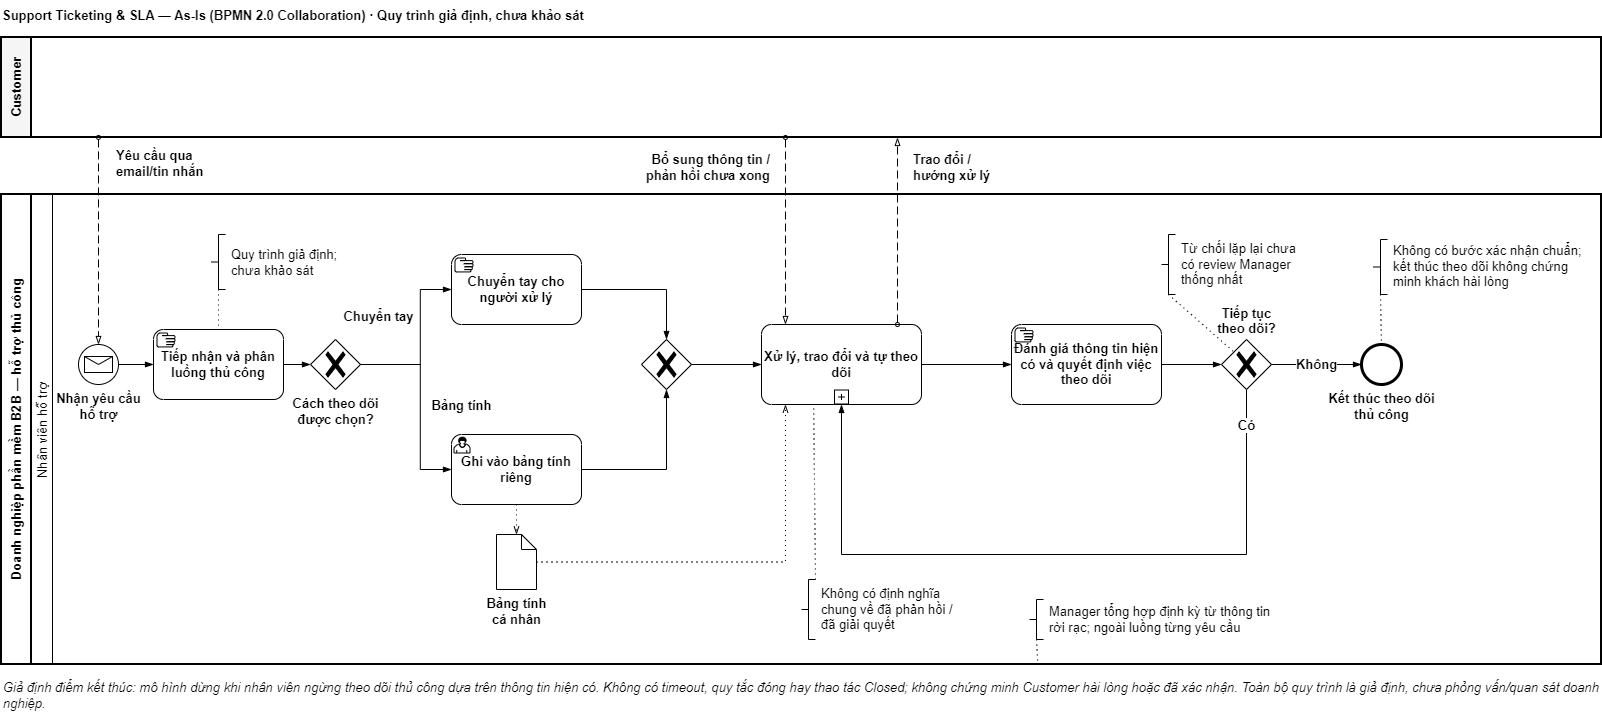

The diagram above was exported from draw.io. Its source (the exported page's mxGraphModel, read from the mxfile embedded in the PNG):
<mxGraphModel dx="1751" dy="781" grid="0" gridSize="10" guides="1" tooltips="1" connect="1" arrows="1" fold="1" page="0" pageScale="1" pageWidth="827" pageHeight="1169" math="0" shadow="0">
  <root>
    <mxCell id="0" />
    <mxCell id="1" parent="0" />
    <mxCell id="2" parent="1" style="text;html=1;strokeColor=none;fillColor=none;align=left;verticalAlign=middle;fontStyle=1;fontSize=13;whiteSpace=wrap;" value="Support Ticketing &amp;amp; SLA — As-Is (BPMN 2.0 Collaboration) · Quy trình giả định, chưa khảo sát" vertex="1">
      <mxGeometry height="30" width="1600" x="39" y="106" as="geometry" />
    </mxCell>
    <mxCell id="3" parent="1" style="swimlane;html=1;startSize=30;horizontal=0;fontStyle=1;collapsible=0;whiteSpace=wrap;strokeWidth=2;fillColor=#f5f5f5;fontSize=13;" value="Customer" vertex="1">
      <mxGeometry height="100" width="1600" x="40" y="143" as="geometry" />
    </mxCell>
    <mxCell id="4" parent="1" style="swimlane;html=1;startSize=30;horizontal=0;fontStyle=1;collapsible=0;whiteSpace=wrap;strokeWidth=2;fontSize=13;" value="Doanh nghiệp phần mềm B2B — hỗ trợ thủ công" vertex="1">
      <mxGeometry height="470" width="1600" x="40" y="300" as="geometry" />
    </mxCell>
    <mxCell id="5" parent="4" style="swimlane;html=1;startSize=21;horizontal=0;fontStyle=0;collapsible=0;fillColor=none;whiteSpace=wrap;fontSize=13;" value="Nhân viên hỗ trợ" vertex="1">
      <mxGeometry height="470" width="1570" x="30" as="geometry" />
    </mxCell>
    <mxCell id="6" parent="5" style="points=[[0.145,0.145,0],[0.5,0,0],[0.855,0.145,0],[1,0.5,0],[0.855,0.855,0],[0.5,1,0],[0.145,0.855,0],[0,0.5,0]];shape=mxgraph.bpmn.event;html=1;verticalLabelPosition=bottom;labelBackgroundColor=#ffffff;verticalAlign=top;align=center;perimeter=ellipsePerimeter;outlineConnect=0;aspect=fixed;outline=standard;symbol=message;fontSize=13;fontStyle=1" value="Nhận yêu cầu&lt;br&gt;hỗ trợ" vertex="1">
      <mxGeometry height="40" width="40" x="47" y="150" as="geometry" />
    </mxCell>
    <mxCell id="7" parent="5" style="points=[[0.25,0,0],[0.5,0,0],[0.75,0,0],[1,0.25,0],[1,0.5,0],[1,0.75,0],[0.75,1,0],[0.5,1,0],[0.25,1,0],[0,0.75,0],[0,0.5,0],[0,0.25,0]];shape=mxgraph.bpmn.task2;whiteSpace=wrap;rectStyle=rounded;size=10;html=1;container=1;expand=0;collapsible=0;taskMarker=manual;fontSize=13;fontStyle=1" value="Tiếp nhận và phân luồng thủ công" vertex="1">
      <mxGeometry height="70" width="130" x="122" y="135" as="geometry" />
    </mxCell>
    <mxCell id="8" parent="5" style="points=[[0.25,0.25,0],[0.5,0,0],[0.75,0.25,0],[1,0.5,0],[0.75,0.75,0],[0.5,1,0],[0.25,0.75,0],[0,0.5,0]];shape=mxgraph.bpmn.gateway2;html=1;verticalLabelPosition=bottom;labelBackgroundColor=#ffffff;verticalAlign=top;align=center;perimeter=rhombusPerimeter;outlineConnect=0;outline=none;symbol=none;gwType=exclusive;fontSize=13;fontStyle=1" value="Cách theo dõi&lt;br&gt;được chọn?" vertex="1">
      <mxGeometry height="50" width="50" x="279" y="145" as="geometry" />
    </mxCell>
    <mxCell id="9" parent="5" style="points=[[0.25,0,0],[0.5,0,0],[0.75,0,0],[1,0.25,0],[1,0.5,0],[1,0.75,0],[0.75,1,0],[0.5,1,0],[0.25,1,0],[0,0.75,0],[0,0.5,0],[0,0.25,0]];shape=mxgraph.bpmn.task2;whiteSpace=wrap;rectStyle=rounded;size=10;html=1;container=1;expand=0;collapsible=0;taskMarker=manual;fontSize=13;fontStyle=1" value="Chuyển tay cho người xử lý" vertex="1">
      <mxGeometry height="70" width="130" x="420" y="60" as="geometry" />
    </mxCell>
    <mxCell id="10" parent="5" style="points=[[0.25,0,0],[0.5,0,0],[0.75,0,0],[1,0.25,0],[1,0.5,0],[1,0.75,0],[0.75,1,0],[0.5,1,0],[0.25,1,0],[0,0.75,0],[0,0.5,0],[0,0.25,0]];shape=mxgraph.bpmn.task2;whiteSpace=wrap;rectStyle=rounded;size=10;html=1;container=1;expand=0;collapsible=0;taskMarker=user;fontSize=13;fontStyle=1" value="Ghi vào bảng tính riêng" vertex="1">
      <mxGeometry height="70" width="130" x="420" y="240" as="geometry" />
    </mxCell>
    <mxCell id="11" parent="5" style="points=[[0.25,0.25,0],[0.5,0,0],[0.75,0.25,0],[1,0.5,0],[0.75,0.75,0],[0.5,1,0],[0.25,0.75,0],[0,0.5,0]];shape=mxgraph.bpmn.gateway2;html=1;verticalLabelPosition=bottom;labelBackgroundColor=#ffffff;verticalAlign=top;align=center;perimeter=rhombusPerimeter;outlineConnect=0;outline=none;symbol=none;gwType=exclusive;fontSize=13;" value="" vertex="1">
      <mxGeometry height="50" width="50" x="610" y="145" as="geometry" />
    </mxCell>
    <mxCell id="12" parent="5" style="points=[[0.25,0,0],[0.5,0,0],[0.75,0,0],[1,0.25,0],[1,0.5,0],[1,0.75,0],[0.75,1,0],[0.5,1,0],[0.25,1,0],[0,0.75,0],[0,0.5,0],[0,0.25,0]];shape=mxgraph.bpmn.task2;whiteSpace=wrap;rectStyle=rounded;size=10;html=1;container=1;expand=0;collapsible=0;taskMarker=abstract;isLoopSub=1;fontSize=13;fontStyle=1" value="Xử lý, trao đổi và tự theo dõi" vertex="1">
      <mxGeometry height="80" width="160" x="730" y="130" as="geometry" />
    </mxCell>
    <mxCell id="13" parent="5" style="points=[[0.25,0,0],[0.5,0,0],[0.75,0,0],[1,0.25,0],[1,0.5,0],[1,0.75,0],[0.75,1,0],[0.5,1,0],[0.25,1,0],[0,0.75,0],[0,0.5,0],[0,0.25,0]];shape=mxgraph.bpmn.task2;whiteSpace=wrap;rectStyle=rounded;size=10;html=1;container=1;expand=0;collapsible=0;taskMarker=manual;fontSize=13;fontStyle=1" value="Đánh giá thông tin hiện có và quyết định việc theo dõi" vertex="1">
      <mxGeometry height="80" width="150" x="980" y="130" as="geometry" />
    </mxCell>
    <mxCell id="14" parent="5" style="points=[[0.25,0.25,0],[0.5,0,0],[0.75,0.25,0],[1,0.5,0],[0.75,0.75,0],[0.5,1,0],[0.25,0.75,0],[0,0.5,0]];shape=mxgraph.bpmn.gateway2;html=1;verticalLabelPosition=top;labelBackgroundColor=#ffffff;verticalAlign=bottom;align=center;perimeter=rhombusPerimeter;outlineConnect=0;outline=none;symbol=none;gwType=exclusive;fontSize=13;fontStyle=1" value="Tiếp tục&lt;br&gt;theo dõi?" vertex="1">
      <mxGeometry height="50" width="50" x="1190" y="145" as="geometry" />
    </mxCell>
    <mxCell id="15" parent="5" style="points=[[0.145,0.145,0],[0.5,0,0],[0.855,0.145,0],[1,0.5,0],[0.855,0.855,0],[0.5,1,0],[0.145,0.855,0],[0,0.5,0]];shape=mxgraph.bpmn.event;html=1;verticalLabelPosition=bottom;labelBackgroundColor=#ffffff;verticalAlign=top;align=center;perimeter=ellipsePerimeter;outlineConnect=0;aspect=fixed;outline=end;symbol=general;fontSize=13;fontStyle=1" value="Kết thúc theo dõi&lt;br&gt;thủ công" vertex="1">
      <mxGeometry height="40" width="40" x="1330" y="150" as="geometry" />
    </mxCell>
    <mxCell id="16" parent="5" style="shape=mxgraph.bpmn.data2;labelPosition=center;verticalLabelPosition=bottom;align=center;verticalAlign=top;size=15;html=1;fontSize=13;fontStyle=1" value="Bảng tính&lt;br&gt;cá nhân" vertex="1">
      <mxGeometry height="55" width="40" x="465" y="340" as="geometry" />
    </mxCell>
    <mxCell id="17" parent="5" style="html=1;shape=mxgraph.flowchart.annotation_2;align=left;labelPosition=right;verticalLabelPosition=middle;verticalAlign=middle;whiteSpace=nowrap;spacingLeft=4;fontSize=13;" value="Quy trình giả định;&lt;br&gt;chưa khảo sát" vertex="1">
      <mxGeometry height="55" width="14" x="180" y="40" as="geometry" />
    </mxCell>
    <mxCell id="18" parent="5" style="html=1;shape=mxgraph.flowchart.annotation_2;align=left;labelPosition=right;verticalLabelPosition=middle;verticalAlign=middle;whiteSpace=nowrap;spacingLeft=4;fontSize=13;" value="Không có định nghĩa&lt;br&gt;chung về đã phản hồi /&lt;br&gt;đã giải quyết" vertex="1">
      <mxGeometry height="60" width="14" x="770" y="385" as="geometry" />
    </mxCell>
    <mxCell id="19" parent="5" style="html=1;shape=mxgraph.flowchart.annotation_2;align=left;labelPosition=right;verticalLabelPosition=middle;verticalAlign=middle;whiteSpace=nowrap;spacingLeft=4;fontSize=13;" value="Không có bước xác nhận chuẩn;&lt;br&gt;kết thúc theo dõi không chứng&lt;br&gt;minh khách hài lòng" vertex="1">
      <mxGeometry height="55" width="14" x="1342" y="45" as="geometry" />
    </mxCell>
    <mxCell id="20" parent="5" style="html=1;shape=mxgraph.flowchart.annotation_2;align=left;labelPosition=right;verticalLabelPosition=middle;verticalAlign=middle;whiteSpace=nowrap;spacingLeft=4;fontSize=13;" value="Từ chối lặp lại chưa&lt;br&gt;có review Manager&lt;br&gt;thống nhất" vertex="1">
      <mxGeometry height="60" width="14" x="1130" y="40" as="geometry" />
    </mxCell>
    <mxCell id="21" parent="5" style="html=1;shape=mxgraph.flowchart.annotation_2;align=left;labelPosition=right;verticalLabelPosition=middle;verticalAlign=middle;whiteSpace=nowrap;spacingLeft=4;fontSize=13;" value="Manager tổng hợp định kỳ từ thông tin&lt;br&gt;rời rạc; ngoài luồng từng yêu cầu" vertex="1">
      <mxGeometry height="40" width="14" x="998" y="405" as="geometry" />
    </mxCell>
    <mxCell id="22" edge="1" parent="5" source="6" style="edgeStyle=orthogonalEdgeStyle;rounded=0;fontSize=13;html=1;endArrow=blockThin;endFill=1;labelBackgroundColor=#ffffff;" target="7" value="">
      <mxGeometry relative="1" as="geometry" />
    </mxCell>
    <mxCell id="23" edge="1" parent="5" source="7" style="edgeStyle=orthogonalEdgeStyle;rounded=0;fontSize=13;html=1;endArrow=blockThin;endFill=1;labelBackgroundColor=#ffffff;exitX=1;exitY=0.5;entryX=0;entryY=0.5;" target="8" value="">
      <mxGeometry relative="1" as="geometry" />
    </mxCell>
    <mxCell id="24" edge="1" parent="5" source="8" style="edgeStyle=orthogonalEdgeStyle;rounded=0;fontSize=13;html=1;endArrow=blockThin;endFill=1;labelBackgroundColor=#ffffff;exitX=1;exitY=0.5;entryX=0;entryY=0.5;fontStyle=1" target="9" value="Chuyển tay">
      <mxGeometry relative="1" x="0.307" y="42" as="geometry">
        <mxPoint as="offset" />
        <Array as="points">
          <mxPoint x="388.8" y="170" />
          <mxPoint x="388.8" y="95" />
        </Array>
      </mxGeometry>
    </mxCell>
    <mxCell id="25" edge="1" parent="5" source="8" style="edgeStyle=orthogonalEdgeStyle;rounded=0;fontSize=13;html=1;endArrow=blockThin;endFill=1;labelBackgroundColor=#ffffff;exitX=1;exitY=0.5;entryX=0;entryY=0.5;fontStyle=1" target="10" value="Bảng tính">
      <mxGeometry relative="1" x="0.0302" y="41" as="geometry">
        <mxPoint as="offset" />
        <Array as="points">
          <mxPoint x="388.8" y="170" />
          <mxPoint x="388.8" y="275" />
        </Array>
      </mxGeometry>
    </mxCell>
    <mxCell id="26" edge="1" parent="5" source="9" style="edgeStyle=orthogonalEdgeStyle;rounded=0;fontSize=13;html=1;endArrow=blockThin;endFill=1;labelBackgroundColor=#ffffff;exitX=1;exitY=0.5;entryX=0.5;entryY=0;" target="11" value="">
      <mxGeometry relative="1" as="geometry" />
    </mxCell>
    <mxCell id="27" edge="1" parent="5" source="10" style="edgeStyle=orthogonalEdgeStyle;rounded=0;fontSize=13;html=1;endArrow=blockThin;endFill=1;labelBackgroundColor=#ffffff;exitX=1;exitY=0.5;entryX=0.5;entryY=1;" target="11" value="">
      <mxGeometry relative="1" as="geometry" />
    </mxCell>
    <mxCell id="28" edge="1" parent="5" source="11" style="edgeStyle=orthogonalEdgeStyle;rounded=0;fontSize=13;html=1;endArrow=blockThin;endFill=1;labelBackgroundColor=#ffffff;exitX=1;exitY=0.5;entryX=0;entryY=0.5;" target="12" value="">
      <mxGeometry relative="1" as="geometry" />
    </mxCell>
    <mxCell id="29" edge="1" parent="5" source="12" style="edgeStyle=orthogonalEdgeStyle;rounded=0;fontSize=13;html=1;endArrow=blockThin;endFill=1;labelBackgroundColor=#ffffff;exitX=1;exitY=0.5;entryX=0;entryY=0.5;" target="13" value="">
      <mxGeometry relative="1" as="geometry" />
    </mxCell>
    <mxCell id="30" edge="1" parent="5" source="13" style="edgeStyle=orthogonalEdgeStyle;rounded=0;fontSize=13;html=1;endArrow=blockThin;endFill=1;labelBackgroundColor=#ffffff;exitX=1;exitY=0.5;entryX=0;entryY=0.5;" target="14" value="">
      <mxGeometry relative="1" as="geometry" />
    </mxCell>
    <mxCell id="31" edge="1" parent="5" source="14" style="edgeStyle=orthogonalEdgeStyle;rounded=0;fontSize=13;html=1;endArrow=blockThin;endFill=1;labelBackgroundColor=#ffffff;exitX=1;exitY=0.5;entryX=0;entryY=0.5;fontStyle=1" target="15" value="Không">
      <mxGeometry relative="1" as="geometry" />
    </mxCell>
    <mxCell id="32" edge="1" parent="5" source="14" style="edgeStyle=orthogonalEdgeStyle;rounded=0;fontSize=13;html=1;endArrow=blockThin;endFill=1;labelBackgroundColor=#ffffff;exitX=0.5;exitY=1;entryX=0.5;entryY=1;fontStyle=1" target="12" value="Có">
      <mxGeometry relative="1" x="-0.9" as="geometry">
        <Array as="points">
          <mxPoint x="1215" y="360" />
          <mxPoint x="810" y="360" />
        </Array>
      </mxGeometry>
    </mxCell>
    <mxCell id="33" edge="1" parent="5" source="10" style="edgeStyle=orthogonalEdgeStyle;rounded=0;dashed=1;dashPattern=1 4;html=1;endArrow=openThin;endFill=0;startArrow=none;exitX=0.5;exitY=1;entryX=0.5;entryY=0;fontSize=13;" target="16" value="">
      <mxGeometry relative="1" as="geometry" />
    </mxCell>
    <mxCell id="34" edge="1" parent="5" source="16" style="edgeStyle=orthogonalEdgeStyle;rounded=0;dashed=1;dashPattern=1 4;html=1;endArrow=openThin;endFill=0;startArrow=none;exitX=1;exitY=0.5;entryX=0.15;entryY=1;fontSize=13;" target="12" value="">
      <mxGeometry relative="1" as="geometry" />
    </mxCell>
    <mxCell id="35" edge="1" parent="5" source="17" style="dashed=1;dashPattern=1 4;html=1;endArrow=none;startArrow=none;endFill=0;exitX=0.5;exitY=1;entryX=0.5;entryY=0;fontSize=13;" target="7" value="">
      <mxGeometry relative="1" as="geometry" />
    </mxCell>
    <mxCell id="36" edge="1" parent="5" source="18" style="dashed=1;dashPattern=1 4;html=1;endArrow=none;startArrow=none;endFill=0;exitX=1;exitY=0;entryX=0.326;entryY=1.01;fontSize=13;entryDx=0;entryDy=0;entryPerimeter=0;exitDx=0;exitDy=0;exitPerimeter=0;" target="12" value="">
      <mxGeometry relative="1" as="geometry" />
    </mxCell>
    <mxCell id="37" edge="1" parent="5" source="19" style="dashed=1;dashPattern=1 4;html=1;endArrow=none;startArrow=none;endFill=0;exitX=0.5;exitY=1;entryX=0.5;entryY=0;fontSize=13;" target="15" value="">
      <mxGeometry relative="1" as="geometry" />
    </mxCell>
    <mxCell id="38" edge="1" parent="5" source="20" style="dashed=1;dashPattern=1 4;html=1;endArrow=none;startArrow=none;endFill=0;exitX=0.5;exitY=1;entryX=0.25;entryY=0.25;fontSize=13;" target="14" value="">
      <mxGeometry relative="1" as="geometry" />
    </mxCell>
    <mxCell id="39" edge="1" parent="1" source="21" style="dashed=1;dashPattern=1 4;html=1;endArrow=none;startArrow=none;endFill=0;exitX=0.5;exitY=1;entryX=0.641;entryY=1;fontSize=13;" target="5" value="">
      <mxGeometry relative="1" as="geometry" />
    </mxCell>
    <mxCell id="40" edge="1" parent="1" style="dashed=1;dashPattern=8 4;endArrow=blockThin;endFill=0;startArrow=oval;startFill=0;endSize=6;startSize=4;html=1;fontSize=13;labelBackgroundColor=#ffffff;labelPosition=right;verticalLabelPosition=middle;align=left;verticalAlign=middle;entryX=0.5;entryY=0;fontStyle=1" target="6" value="Yêu cầu qua&lt;br&gt;email/tin nhắn">
      <mxGeometry relative="1" x="-0.7444" y="16" as="geometry">
        <mxPoint as="offset" />
        <mxPoint x="137" y="242.92" as="sourcePoint" />
      </mxGeometry>
    </mxCell>
    <mxCell id="41" edge="1" parent="1" source="3" style="dashed=1;dashPattern=8 4;endArrow=blockThin;endFill=0;startArrow=oval;startFill=0;endSize=6;startSize=4;html=1;fontSize=13;labelBackgroundColor=#ffffff;labelPosition=left;verticalLabelPosition=middle;align=right;verticalAlign=middle;exitX=0.49;exitY=1;entryX=0.15;entryY=0;fontStyle=1" target="12" value="Bổ sung thông tin /&lt;br&gt;phản hồi chưa xong">
      <mxGeometry relative="1" x="-0.6771" y="-14" as="geometry">
        <mxPoint as="offset" />
      </mxGeometry>
    </mxCell>
    <mxCell id="42" edge="1" parent="1" source="12" style="dashed=1;dashPattern=8 4;endArrow=blockThin;endFill=0;startArrow=oval;startFill=0;endSize=6;startSize=4;html=1;fontSize=13;labelBackgroundColor=#ffffff;labelPosition=right;verticalLabelPosition=middle;align=left;verticalAlign=middle;exitX=0.85;exitY=0;entryX=0.56;entryY=1;fontStyle=1" target="3" value="Trao đổi /&lt;br&gt;hướng xử lý">
      <mxGeometry relative="1" x="0.68" y="-14" as="geometry">
        <mxPoint as="offset" />
      </mxGeometry>
    </mxCell>
    <mxCell id="43" parent="1" style="text;html=1;strokeColor=none;fillColor=none;align=left;verticalAlign=top;whiteSpace=wrap;fontSize=13;fontStyle=2;" value="Giả định điểm kết thúc: mô hình dừng khi nhân viên ngừng theo dõi thủ công dựa trên thông tin hiện có. Không có timeout, quy tắc đóng hay thao tác Closed; không chứng minh Customer hài lòng hoặc đã xác nhận. Toàn bộ quy trình là giả định, chưa phỏng vấn/quan sát doanh nghiệp." vertex="1">
      <mxGeometry height="50" width="1600" x="40" y="779" as="geometry" />
    </mxCell>
  </root>
</mxGraphModel>